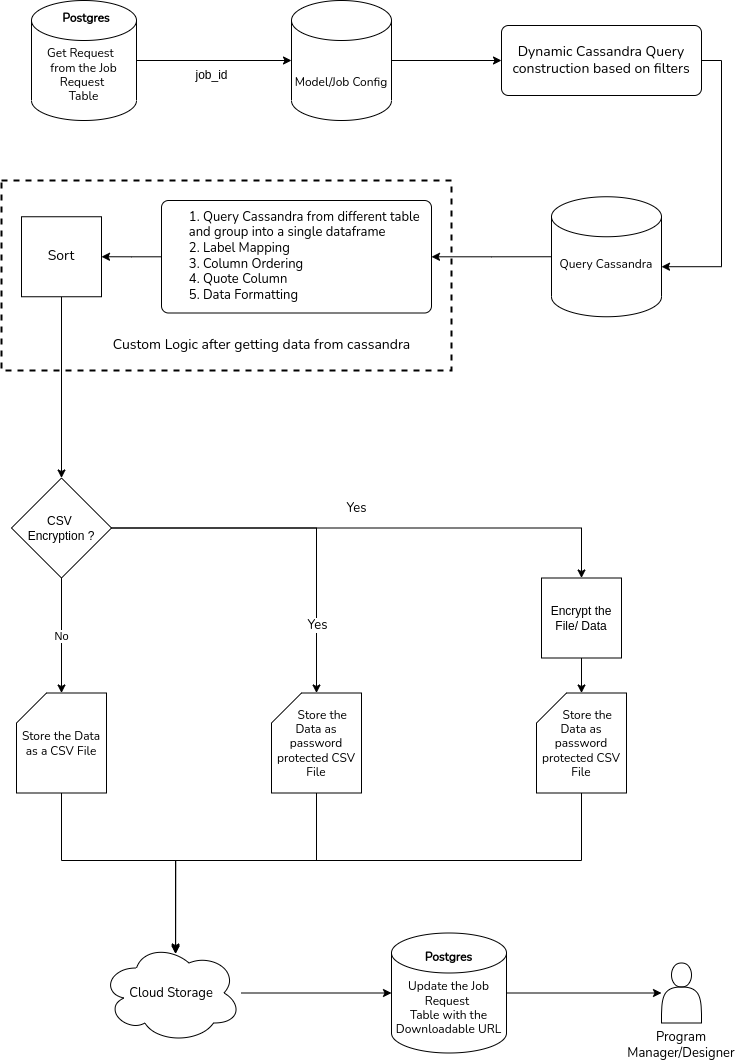

The diagram above was exported from draw.io. Its source (the exported page's mxGraphModel, read from the mxfile embedded in the PNG):
<mxGraphModel dx="2189" dy="804" grid="1" gridSize="10" guides="1" tooltips="1" connect="1" arrows="1" fold="1" page="1" pageScale="1" pageWidth="827" pageHeight="1169" math="0" shadow="0">
  <root>
    <mxCell id="WIyWlLk6GJQsqaUBKTNV-0" />
    <mxCell id="WIyWlLk6GJQsqaUBKTNV-1" parent="WIyWlLk6GJQsqaUBKTNV-0" />
    <mxCell id="SEZ3eUi9V_Dgt-k59Wp_-39" style="edgeStyle=orthogonalEdgeStyle;rounded=0;orthogonalLoop=1;jettySize=auto;html=1;exitX=0;exitY=0.5;exitDx=0;exitDy=0;exitPerimeter=0;" parent="WIyWlLk6GJQsqaUBKTNV-1" source="SEZ3eUi9V_Dgt-k59Wp_-6" target="SEZ3eUi9V_Dgt-k59Wp_-14" edge="1">
      <mxGeometry relative="1" as="geometry" />
    </mxCell>
    <mxCell id="SEZ3eUi9V_Dgt-k59Wp_-6" value="&lt;br&gt;&lt;font data-font-src=&quot;https://fonts.googleapis.com/css?family=Nunito&quot; face=&quot;Nunito&quot;&gt;Query Cassandra&lt;/font&gt;" style="strokeWidth=1;html=1;shape=mxgraph.flowchart.database;whiteSpace=wrap;" parent="WIyWlLk6GJQsqaUBKTNV-1" vertex="1">
      <mxGeometry x="170" y="246.25" width="110" height="120" as="geometry" />
    </mxCell>
    <mxCell id="wBGFHlhdvsf-NXKjsNZf-1" style="edgeStyle=orthogonalEdgeStyle;rounded=0;orthogonalLoop=1;jettySize=auto;html=1;entryX=0;entryY=0.5;entryDx=0;entryDy=0;entryPerimeter=0;fontFamily=Nunito;fontSource=https%3A%2F%2Ffonts.googleapis.com%2Fcss%3Ffamily%3DNunito;" parent="WIyWlLk6GJQsqaUBKTNV-1" source="SEZ3eUi9V_Dgt-k59Wp_-7" target="SEZ3eUi9V_Dgt-k59Wp_-8" edge="1">
      <mxGeometry relative="1" as="geometry" />
    </mxCell>
    <mxCell id="SEZ3eUi9V_Dgt-k59Wp_-7" value="&lt;span style=&quot;font-size: 12px; font-style: normal; font-variant-ligatures: normal; font-variant-caps: normal; letter-spacing: normal; orphans: 2; text-indent: 0px; text-transform: none; widows: 2; word-spacing: 0px; -webkit-text-stroke-width: 0px; text-decoration-thickness: initial; text-decoration-style: initial; text-decoration-color: initial; float: none; display: inline !important;&quot;&gt;&lt;br&gt;&lt;br&gt;Get Request&amp;nbsp; &lt;br&gt;from the Job Request&amp;nbsp;&lt;/span&gt;&lt;br style=&quot;border-color: var(--border-color); font-size: 12px; font-style: normal; font-variant-ligatures: normal; font-variant-caps: normal; font-weight: 400; letter-spacing: normal; orphans: 2; text-indent: 0px; text-transform: none; widows: 2; word-spacing: 0px; -webkit-text-stroke-width: 0px; text-decoration-thickness: initial; text-decoration-style: initial; text-decoration-color: initial;&quot;&gt;&lt;span style=&quot;font-size: 12px; font-style: normal; font-variant-ligatures: normal; font-variant-caps: normal; font-weight: 400; letter-spacing: normal; orphans: 2; text-indent: 0px; text-transform: none; widows: 2; word-spacing: 0px; -webkit-text-stroke-width: 0px; text-decoration-thickness: initial; text-decoration-style: initial; text-decoration-color: initial; float: none; display: inline !important;&quot;&gt;Table&lt;/span&gt;" style="strokeWidth=1;html=1;shape=mxgraph.flowchart.database;whiteSpace=wrap;fontFamily=Nunito;fontSource=https%3A%2F%2Ffonts.googleapis.com%2Fcss%3Ffamily%3DNunito;verticalAlign=middle;align=center;horizontal=1;fontColor=default;labelBackgroundColor=none;labelBorderColor=none;" parent="WIyWlLk6GJQsqaUBKTNV-1" vertex="1">
      <mxGeometry x="-350" y="50" width="105" height="120" as="geometry" />
    </mxCell>
    <mxCell id="SEZ3eUi9V_Dgt-k59Wp_-37" style="edgeStyle=orthogonalEdgeStyle;rounded=0;orthogonalLoop=1;jettySize=auto;html=1;" parent="WIyWlLk6GJQsqaUBKTNV-1" source="SEZ3eUi9V_Dgt-k59Wp_-8" target="SEZ3eUi9V_Dgt-k59Wp_-11" edge="1">
      <mxGeometry relative="1" as="geometry" />
    </mxCell>
    <mxCell id="SEZ3eUi9V_Dgt-k59Wp_-8" value="&lt;span style=&quot;font-size: 12px; font-style: normal; font-variant-ligatures: normal; font-variant-caps: normal; letter-spacing: normal; orphans: 2; text-indent: 0px; text-transform: none; widows: 2; word-spacing: 0px; -webkit-text-stroke-width: 0px; text-decoration-thickness: initial; text-decoration-style: initial; text-decoration-color: initial; float: none; display: inline !important;&quot;&gt;&lt;b style=&quot;&quot;&gt;&lt;font data-font-src=&quot;https://fonts.googleapis.com/css?family=Nunito&quot; face=&quot;Nunito&quot;&gt;&lt;br&gt;&lt;/font&gt;&lt;/b&gt;&lt;br&gt;&lt;br&gt;&lt;div style=&quot;&quot;&gt;&lt;span style=&quot;font-family: Nunito; background-color: initial;&quot;&gt;Model/Job Config&lt;/span&gt;&lt;/div&gt;&lt;/span&gt;" style="strokeWidth=1;html=1;shape=mxgraph.flowchart.database;whiteSpace=wrap;fontColor=default;labelBackgroundColor=none;labelBorderColor=none;" parent="WIyWlLk6GJQsqaUBKTNV-1" vertex="1">
      <mxGeometry x="-90" y="50" width="100" height="120" as="geometry" />
    </mxCell>
    <mxCell id="SEZ3eUi9V_Dgt-k59Wp_-38" style="edgeStyle=orthogonalEdgeStyle;rounded=0;orthogonalLoop=1;jettySize=auto;html=1;entryX=1;entryY=0.583;entryDx=0;entryDy=0;entryPerimeter=0;exitX=1;exitY=0.5;exitDx=0;exitDy=0;" parent="WIyWlLk6GJQsqaUBKTNV-1" source="SEZ3eUi9V_Dgt-k59Wp_-11" target="SEZ3eUi9V_Dgt-k59Wp_-6" edge="1">
      <mxGeometry relative="1" as="geometry">
        <mxPoint x="230" y="262.5" as="sourcePoint" />
      </mxGeometry>
    </mxCell>
    <mxCell id="SEZ3eUi9V_Dgt-k59Wp_-11" value="&lt;span style=&quot;&quot;&gt;&lt;font style=&quot;font-size: 14px;&quot; data-font-src=&quot;https://fonts.googleapis.com/css?family=Nunito&quot; face=&quot;Nunito&quot;&gt;Dynamic Cassandra Query construction based on filters&lt;/font&gt;&lt;/span&gt;" style="rounded=1;whiteSpace=wrap;html=1;absoluteArcSize=1;arcSize=14;strokeWidth=1;" parent="WIyWlLk6GJQsqaUBKTNV-1" vertex="1">
      <mxGeometry x="120" y="75" width="200" height="70" as="geometry" />
    </mxCell>
    <mxCell id="SEZ3eUi9V_Dgt-k59Wp_-40" style="edgeStyle=orthogonalEdgeStyle;rounded=0;orthogonalLoop=1;jettySize=auto;html=1;entryX=1;entryY=0.5;entryDx=0;entryDy=0;" parent="WIyWlLk6GJQsqaUBKTNV-1" source="SEZ3eUi9V_Dgt-k59Wp_-14" target="wBGFHlhdvsf-NXKjsNZf-8" edge="1">
      <mxGeometry relative="1" as="geometry">
        <mxPoint x="-265" y="322.5" as="targetPoint" />
      </mxGeometry>
    </mxCell>
    <mxCell id="SEZ3eUi9V_Dgt-k59Wp_-14" value="&lt;blockquote style=&quot;margin: 0 0 0 40px; border: none; padding: 0px;&quot;&gt;&lt;/blockquote&gt;&lt;span style=&quot;font-family: Nunito; background-color: initial; font-size: 13px;&quot;&gt;&lt;div style=&quot;text-align: left;&quot;&gt;&lt;span style=&quot;white-space: pre;&quot;&gt; &lt;/span&gt;1. Query Cassandra from different table &lt;span style=&quot;white-space: pre;&quot;&gt; &lt;/span&gt;and group into a single dataframe&lt;/div&gt;&lt;div style=&quot;text-align: left;&quot;&gt;&lt;span style=&quot;white-space: pre;&quot;&gt; &lt;/span&gt;2. Label Mapping&lt;/div&gt;&lt;div style=&quot;text-align: left;&quot;&gt;&lt;span style=&quot;white-space: pre;&quot;&gt; &lt;/span&gt;3. Column Ordering&lt;/div&gt;&lt;div style=&quot;text-align: left;&quot;&gt;&lt;span style=&quot;white-space: pre;&quot;&gt; &lt;/span&gt;4. Quote Column&lt;/div&gt;&lt;div style=&quot;text-align: left;&quot;&gt;&lt;span style=&quot;white-space: pre;&quot;&gt; &lt;/span&gt;5. Data Formatting&lt;/div&gt;&lt;/span&gt;" style="rounded=1;whiteSpace=wrap;html=1;absoluteArcSize=1;arcSize=14;strokeWidth=1;align=center;" parent="WIyWlLk6GJQsqaUBKTNV-1" vertex="1">
      <mxGeometry x="-220" y="250" width="270" height="112.5" as="geometry" />
    </mxCell>
    <mxCell id="SEZ3eUi9V_Dgt-k59Wp_-16" value="&lt;font style=&quot;font-size: 14px;&quot; data-font-src=&quot;https://fonts.googleapis.com/css?family=Nunito&quot; face=&quot;Nunito&quot;&gt;Custom Logic after getting data from cassandra&lt;/font&gt;" style="text;html=1;align=center;verticalAlign=middle;resizable=0;points=[];autosize=1;strokeColor=none;fillColor=none;" parent="WIyWlLk6GJQsqaUBKTNV-1" vertex="1">
      <mxGeometry x="-280" y="380" width="320" height="30" as="geometry" />
    </mxCell>
    <mxCell id="wBGFHlhdvsf-NXKjsNZf-11" style="edgeStyle=orthogonalEdgeStyle;rounded=0;orthogonalLoop=1;jettySize=auto;html=1;entryX=0.529;entryY=0.11;entryDx=0;entryDy=0;entryPerimeter=0;fontFamily=Nunito;fontSource=https%3A%2F%2Ffonts.googleapis.com%2Fcss%3Ffamily%3DNunito;fontSize=13;fontColor=default;" parent="WIyWlLk6GJQsqaUBKTNV-1" source="SEZ3eUi9V_Dgt-k59Wp_-20" target="SEZ3eUi9V_Dgt-k59Wp_-30" edge="1">
      <mxGeometry relative="1" as="geometry">
        <Array as="points">
          <mxPoint x="-320" y="910" />
          <mxPoint x="-206" y="910" />
        </Array>
      </mxGeometry>
    </mxCell>
    <mxCell id="SEZ3eUi9V_Dgt-k59Wp_-20" value="&lt;font data-font-src=&quot;https://fonts.googleapis.com/css?family=Nunito&quot; face=&quot;Nunito&quot;&gt;Store the Data as a CSV File&lt;/font&gt;" style="shape=card;whiteSpace=wrap;html=1;" parent="WIyWlLk6GJQsqaUBKTNV-1" vertex="1">
      <mxGeometry x="-365" y="742.5" width="90" height="100" as="geometry" />
    </mxCell>
    <mxCell id="SEZ3eUi9V_Dgt-k59Wp_-23" style="edgeStyle=orthogonalEdgeStyle;rounded=0;orthogonalLoop=1;jettySize=auto;html=1;" parent="WIyWlLk6GJQsqaUBKTNV-1" source="SEZ3eUi9V_Dgt-k59Wp_-21" target="SEZ3eUi9V_Dgt-k59Wp_-22" edge="1">
      <mxGeometry relative="1" as="geometry" />
    </mxCell>
    <mxCell id="wBGFHlhdvsf-NXKjsNZf-10" value="Yes" style="edgeLabel;html=1;align=center;verticalAlign=middle;resizable=0;points=[];fontSize=13;fontFamily=Nunito;fontColor=default;" parent="SEZ3eUi9V_Dgt-k59Wp_-23" vertex="1" connectable="0">
      <mxGeometry x="0.6324" relative="1" as="geometry">
        <mxPoint as="offset" />
      </mxGeometry>
    </mxCell>
    <mxCell id="SEZ3eUi9V_Dgt-k59Wp_-25" value="No" style="edgeStyle=orthogonalEdgeStyle;rounded=0;orthogonalLoop=1;jettySize=auto;html=1;exitX=0.5;exitY=1;exitDx=0;exitDy=0;exitPerimeter=0;entryX=0.5;entryY=0;entryDx=0;entryDy=0;entryPerimeter=0;" parent="WIyWlLk6GJQsqaUBKTNV-1" source="SEZ3eUi9V_Dgt-k59Wp_-21" target="SEZ3eUi9V_Dgt-k59Wp_-20" edge="1">
      <mxGeometry relative="1" as="geometry" />
    </mxCell>
    <mxCell id="HkZIHNYEBdRHPhVBIey9-2" style="edgeStyle=orthogonalEdgeStyle;rounded=0;orthogonalLoop=1;jettySize=auto;html=1;exitX=1;exitY=0.5;exitDx=0;exitDy=0;exitPerimeter=0;entryX=0.5;entryY=0;entryDx=0;entryDy=0;" edge="1" parent="WIyWlLk6GJQsqaUBKTNV-1" source="SEZ3eUi9V_Dgt-k59Wp_-21" target="HkZIHNYEBdRHPhVBIey9-3">
      <mxGeometry relative="1" as="geometry">
        <mxPoint x="200" y="610" as="targetPoint" />
        <Array as="points">
          <mxPoint x="200" y="578" />
        </Array>
      </mxGeometry>
    </mxCell>
    <mxCell id="SEZ3eUi9V_Dgt-k59Wp_-21" value="CSV &lt;br&gt;Encryption ?" style="strokeWidth=1;html=1;shape=mxgraph.flowchart.decision;whiteSpace=wrap;" parent="WIyWlLk6GJQsqaUBKTNV-1" vertex="1">
      <mxGeometry x="-370" y="527.5" width="100" height="100" as="geometry" />
    </mxCell>
    <mxCell id="SEZ3eUi9V_Dgt-k59Wp_-32" style="edgeStyle=orthogonalEdgeStyle;rounded=0;orthogonalLoop=1;jettySize=auto;html=1;exitX=0.5;exitY=1;exitDx=0;exitDy=0;exitPerimeter=0;entryX=0.529;entryY=0.09;entryDx=0;entryDy=0;entryPerimeter=0;" parent="WIyWlLk6GJQsqaUBKTNV-1" source="SEZ3eUi9V_Dgt-k59Wp_-22" target="SEZ3eUi9V_Dgt-k59Wp_-30" edge="1">
      <mxGeometry relative="1" as="geometry">
        <mxPoint x="-200" y="992.5" as="targetPoint" />
        <Array as="points">
          <mxPoint x="-65" y="910" />
          <mxPoint x="-206" y="910" />
        </Array>
      </mxGeometry>
    </mxCell>
    <mxCell id="SEZ3eUi9V_Dgt-k59Wp_-22" value="&lt;font data-font-src=&quot;https://fonts.googleapis.com/css?family=Nunito&quot; face=&quot;Nunito&quot;&gt;&amp;nbsp; &amp;nbsp; Store the Data as password protected CSV File&lt;/font&gt;" style="shape=card;whiteSpace=wrap;html=1;" parent="WIyWlLk6GJQsqaUBKTNV-1" vertex="1">
      <mxGeometry x="-110" y="742.5" width="90" height="100" as="geometry" />
    </mxCell>
    <mxCell id="SEZ3eUi9V_Dgt-k59Wp_-28" style="edgeStyle=orthogonalEdgeStyle;rounded=0;orthogonalLoop=1;jettySize=auto;html=1;exitX=0.5;exitY=1;exitDx=0;exitDy=0;" parent="WIyWlLk6GJQsqaUBKTNV-1" source="wBGFHlhdvsf-NXKjsNZf-8" target="SEZ3eUi9V_Dgt-k59Wp_-21" edge="1">
      <mxGeometry relative="1" as="geometry">
        <mxPoint x="-295" y="577.5" as="sourcePoint" />
      </mxGeometry>
    </mxCell>
    <mxCell id="wBGFHlhdvsf-NXKjsNZf-12" style="edgeStyle=orthogonalEdgeStyle;rounded=0;orthogonalLoop=1;jettySize=auto;html=1;entryX=0;entryY=0.5;entryDx=0;entryDy=0;entryPerimeter=0;fontFamily=Nunito;fontSource=https%3A%2F%2Ffonts.googleapis.com%2Fcss%3Ffamily%3DNunito;fontSize=13;fontColor=default;" parent="WIyWlLk6GJQsqaUBKTNV-1" source="SEZ3eUi9V_Dgt-k59Wp_-30" target="SEZ3eUi9V_Dgt-k59Wp_-34" edge="1">
      <mxGeometry relative="1" as="geometry" />
    </mxCell>
    <mxCell id="SEZ3eUi9V_Dgt-k59Wp_-30" value="&lt;font data-font-src=&quot;https://fonts.googleapis.com/css?family=Nunito&quot; face=&quot;Nunito&quot; style=&quot;font-size: 13px;&quot;&gt;Cloud Storage&lt;/font&gt;" style="ellipse;shape=cloud;whiteSpace=wrap;html=1;verticalAlign=middle;labelPosition=center;verticalLabelPosition=middle;align=center;fontSize=13;" parent="WIyWlLk6GJQsqaUBKTNV-1" vertex="1">
      <mxGeometry x="-280" y="992.5" width="140" height="100" as="geometry" />
    </mxCell>
    <mxCell id="wBGFHlhdvsf-NXKjsNZf-15" style="edgeStyle=orthogonalEdgeStyle;rounded=0;orthogonalLoop=1;jettySize=auto;html=1;fontFamily=Nunito;fontSource=https%3A%2F%2Ffonts.googleapis.com%2Fcss%3Ffamily%3DNunito;fontSize=13;fontColor=default;" parent="WIyWlLk6GJQsqaUBKTNV-1" source="SEZ3eUi9V_Dgt-k59Wp_-34" target="wBGFHlhdvsf-NXKjsNZf-14" edge="1">
      <mxGeometry relative="1" as="geometry" />
    </mxCell>
    <mxCell id="SEZ3eUi9V_Dgt-k59Wp_-34" value="&lt;font data-font-src=&quot;https://fonts.googleapis.com/css?family=Nunito&quot; face=&quot;Nunito&quot;&gt;&lt;span style=&quot;font-size: 12px; font-style: normal; font-variant-ligatures: normal; font-variant-caps: normal; letter-spacing: normal; orphans: 2; text-align: center; text-indent: 0px; text-transform: none; widows: 2; word-spacing: 0px; -webkit-text-stroke-width: 0px; text-decoration-thickness: initial; text-decoration-style: initial; text-decoration-color: initial; float: none; display: inline !important;&quot;&gt;&lt;b style=&quot;&quot;&gt;Postgres&lt;/b&gt;&lt;br&gt;&lt;br&gt;Update the Job Request&amp;nbsp;&lt;/span&gt;&lt;br style=&quot;border-color: var(--border-color); font-size: 12px; font-style: normal; font-variant-ligatures: normal; font-variant-caps: normal; font-weight: 400; letter-spacing: normal; orphans: 2; text-align: center; text-indent: 0px; text-transform: none; widows: 2; word-spacing: 0px; -webkit-text-stroke-width: 0px; text-decoration-thickness: initial; text-decoration-style: initial; text-decoration-color: initial;&quot;&gt;&lt;span style=&quot;font-size: 12px; font-style: normal; font-variant-ligatures: normal; font-variant-caps: normal; font-weight: 400; letter-spacing: normal; orphans: 2; text-align: center; text-indent: 0px; text-transform: none; widows: 2; word-spacing: 0px; -webkit-text-stroke-width: 0px; text-decoration-thickness: initial; text-decoration-style: initial; text-decoration-color: initial; float: none; display: inline !important;&quot;&gt;Table with the Downloadable URL&lt;/span&gt;&lt;/font&gt;" style="strokeWidth=1;html=1;shape=mxgraph.flowchart.database;whiteSpace=wrap;fontColor=default;labelBackgroundColor=none;labelBorderColor=none;" parent="WIyWlLk6GJQsqaUBKTNV-1" vertex="1">
      <mxGeometry x="10" y="982.5" width="115" height="120" as="geometry" />
    </mxCell>
    <mxCell id="wBGFHlhdvsf-NXKjsNZf-0" value="&lt;b&gt;Postgres&lt;/b&gt;" style="text;html=1;strokeColor=none;fillColor=none;align=center;verticalAlign=middle;whiteSpace=wrap;rounded=0;fontFamily=Nunito;fontSource=https%3A%2F%2Ffonts.googleapis.com%2Fcss%3Ffamily%3DNunito;" parent="WIyWlLk6GJQsqaUBKTNV-1" vertex="1">
      <mxGeometry x="-325" y="52.5" width="60" height="30" as="geometry" />
    </mxCell>
    <mxCell id="wBGFHlhdvsf-NXKjsNZf-8" value="Sort" style="whiteSpace=wrap;html=1;aspect=fixed;labelBackgroundColor=none;labelBorderColor=none;fontFamily=Nunito;fontSource=https%3A%2F%2Ffonts.googleapis.com%2Fcss%3Ffamily%3DNunito;fontSize=14;fontColor=default;" parent="WIyWlLk6GJQsqaUBKTNV-1" vertex="1">
      <mxGeometry x="-360" y="266.25" width="80" height="80" as="geometry" />
    </mxCell>
    <mxCell id="wBGFHlhdvsf-NXKjsNZf-9" value="" style="rounded=0;whiteSpace=wrap;html=1;labelBackgroundColor=none;labelBorderColor=none;fontFamily=Nunito;fontSource=https%3A%2F%2Ffonts.googleapis.com%2Fcss%3Ffamily%3DNunito;fontSize=13;fontColor=default;fillColor=none;dashed=1;strokeWidth=2;" parent="WIyWlLk6GJQsqaUBKTNV-1" vertex="1">
      <mxGeometry x="-380" y="230" width="450" height="190" as="geometry" />
    </mxCell>
    <mxCell id="wBGFHlhdvsf-NXKjsNZf-14" value="Program Manager/Designer" style="shape=actor;whiteSpace=wrap;html=1;labelBackgroundColor=none;labelBorderColor=none;strokeWidth=1;fontFamily=Nunito;fontSource=https%3A%2F%2Ffonts.googleapis.com%2Fcss%3Ffamily%3DNunito;fontSize=13;fontColor=default;fillColor=none;labelPosition=center;verticalLabelPosition=bottom;align=center;verticalAlign=top;" parent="WIyWlLk6GJQsqaUBKTNV-1" vertex="1">
      <mxGeometry x="280" y="1012.5" width="40" height="60" as="geometry" />
    </mxCell>
    <mxCell id="YEemj6YA3CZwoWxZQF56-0" value="job_id" style="text;html=1;align=center;verticalAlign=middle;resizable=0;points=[];autosize=1;strokeColor=none;fillColor=none;" parent="WIyWlLk6GJQsqaUBKTNV-1" vertex="1">
      <mxGeometry x="-200" y="110" width="60" height="30" as="geometry" />
    </mxCell>
    <mxCell id="HkZIHNYEBdRHPhVBIey9-12" style="edgeStyle=orthogonalEdgeStyle;rounded=0;orthogonalLoop=1;jettySize=auto;html=1;entryX=0.529;entryY=0.105;entryDx=0;entryDy=0;entryPerimeter=0;" edge="1" parent="WIyWlLk6GJQsqaUBKTNV-1" source="HkZIHNYEBdRHPhVBIey9-0" target="SEZ3eUi9V_Dgt-k59Wp_-30">
      <mxGeometry relative="1" as="geometry">
        <Array as="points">
          <mxPoint x="200" y="910" />
          <mxPoint x="-206" y="910" />
        </Array>
      </mxGeometry>
    </mxCell>
    <mxCell id="HkZIHNYEBdRHPhVBIey9-0" value="&lt;font data-font-src=&quot;https://fonts.googleapis.com/css?family=Nunito&quot; face=&quot;Nunito&quot;&gt;&amp;nbsp; &amp;nbsp; Store the Data as password protected CSV File&lt;/font&gt;" style="shape=card;whiteSpace=wrap;html=1;" vertex="1" parent="WIyWlLk6GJQsqaUBKTNV-1">
      <mxGeometry x="155" y="742.5" width="90" height="100" as="geometry" />
    </mxCell>
    <mxCell id="HkZIHNYEBdRHPhVBIey9-9" style="edgeStyle=orthogonalEdgeStyle;rounded=0;orthogonalLoop=1;jettySize=auto;html=1;exitX=0.5;exitY=1;exitDx=0;exitDy=0;" edge="1" parent="WIyWlLk6GJQsqaUBKTNV-1" source="HkZIHNYEBdRHPhVBIey9-3" target="HkZIHNYEBdRHPhVBIey9-0">
      <mxGeometry relative="1" as="geometry" />
    </mxCell>
    <mxCell id="HkZIHNYEBdRHPhVBIey9-3" value="Encrypt the File/ Data" style="whiteSpace=wrap;html=1;aspect=fixed;" vertex="1" parent="WIyWlLk6GJQsqaUBKTNV-1">
      <mxGeometry x="160" y="627.5" width="80" height="80" as="geometry" />
    </mxCell>
    <mxCell id="HkZIHNYEBdRHPhVBIey9-10" value="Yes" style="edgeLabel;html=1;align=center;verticalAlign=middle;resizable=0;points=[];fontSize=13;fontFamily=Nunito;fontColor=default;" vertex="1" connectable="0" parent="WIyWlLk6GJQsqaUBKTNV-1">
      <mxGeometry x="-295" y="640" as="geometry">
        <mxPoint x="269" y="-83" as="offset" />
      </mxGeometry>
    </mxCell>
  </root>
</mxGraphModel>